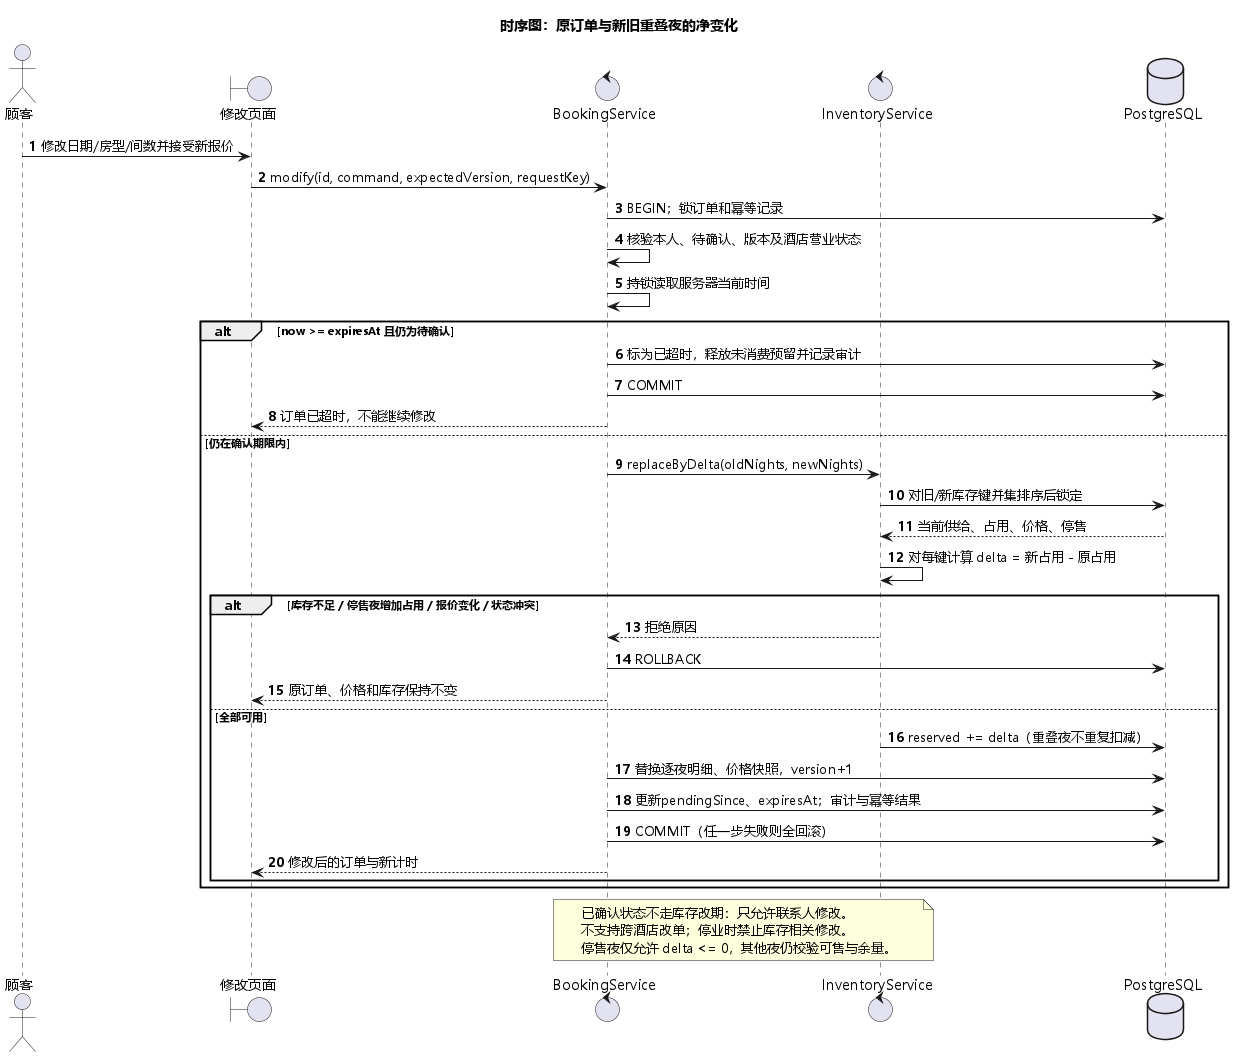

The diagram above was rendered by PlantUML. Its source (embedded in the PNG):
@startuml
title 时序图：原订单与新旧重叠夜的净变化
skinparam defaultFontName Microsoft YaHei
skinparam shadowing false
skinparam backgroundColor white
autonumber
actor 顾客 as U
boundary 修改页面 as UI
control BookingService as B
control InventoryService as I
database PostgreSQL as DB
U -> UI : 修改日期/房型/间数并接受新报价
UI -> B : modify(id, command, expectedVersion, requestKey)
B -> DB : BEGIN；锁订单和幂等记录
B -> B : 核验本人、待确认、版本及酒店营业状态
B -> B : 持锁读取服务器当前时间
alt now >= expiresAt 且仍为待确认
  B -> DB : 标为已超时，释放未消费预留并记录审计
  B -> DB : COMMIT
  B --> UI : 订单已超时，不能继续修改
else 仍在确认期限内
B -> I : replaceByDelta(oldNights, newNights)
I -> DB : 对旧/新库存键并集排序后锁定
DB --> I : 当前供给、占用、价格、停售
I -> I : 对每键计算 delta = 新占用 - 原占用
alt 库存不足 / 停售夜增加占用 / 报价变化 / 状态冲突
  I --> B : 拒绝原因
  B -> DB : ROLLBACK
  B --> UI : 原订单、价格和库存保持不变
else 全部可用
  I -> DB : reserved += delta（重叠夜不重复扣减）
  B -> DB : 替换逐夜明细、价格快照，version+1
  B -> DB : 更新pendingSince、expiresAt；审计与幂等结果
  B -> DB : COMMIT（任一步失败则全回滚）
  B --> UI : 修改后的订单与新计时
end
end
note over B,I
已确认状态不走库存改期：只允许联系人修改。
不支持跨酒店改单；停业时禁止库存相关修改。
停售夜仅允许 delta <= 0，其他夜仍校验可售与余量。
end note
@enduml